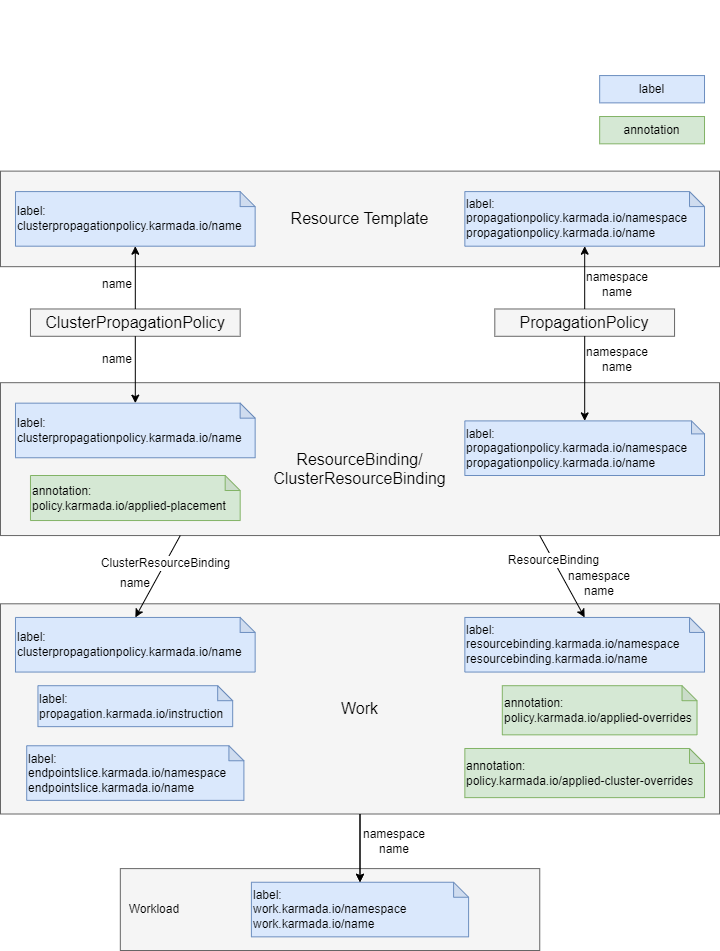

The diagram above was exported from draw.io. Its source (the exported page's mxGraphModel, read from the mxfile embedded in the PNG):
<mxGraphModel dx="1118" dy="790" grid="0" gridSize="10" guides="1" tooltips="1" connect="1" arrows="1" fold="1" page="1" pageScale="1" pageWidth="827" pageHeight="1169" math="0" shadow="0">
  <root>
    <mxCell id="0" />
    <mxCell id="1" parent="0" />
    <mxCell id="i_2lN-LVfjnNXAP57_Qb-129" value="" style="group;container=0;fontColor=#000000;" parent="1" vertex="1" connectable="0">
      <mxGeometry x="139.8875" y="70" width="389.4583333333333" height="122.84482758620689" as="geometry" />
    </mxCell>
    <mxCell id="i_2lN-LVfjnNXAP57_Qb-188" value="" style="group;fontSize=15;fontColor=#000000;" parent="1" vertex="1" connectable="0">
      <mxGeometry x="643.1875" y="145.07183908045977" width="104.85416666666669" height="109.19540229885057" as="geometry" />
    </mxCell>
    <mxCell id="i_2lN-LVfjnNXAP57_Qb-184" value="&lt;font style=&quot;font-size: 12px&quot;&gt;label&lt;/font&gt;" style="rounded=0;whiteSpace=wrap;html=1;labelBackgroundColor=none;fontSize=8;fillColor=#dae8fc;strokeColor=#6c8ebf;fontColor=#000000;" parent="i_2lN-LVfjnNXAP57_Qb-188" vertex="1">
      <mxGeometry x="14.979166666666666" width="104.85416666666669" height="27.29885057471264" as="geometry" />
    </mxCell>
    <mxCell id="i_2lN-LVfjnNXAP57_Qb-185" value="&lt;font style=&quot;font-size: 12px&quot;&gt;annotation&lt;/font&gt;" style="rounded=0;whiteSpace=wrap;html=1;labelBackgroundColor=none;fontSize=8;fillColor=#d5e8d4;strokeColor=#82b366;fontColor=#000000;" parent="i_2lN-LVfjnNXAP57_Qb-188" vertex="1">
      <mxGeometry x="14.979166666666666" y="40.94827586206896" width="104.85416666666669" height="27.29885057471264" as="geometry" />
    </mxCell>
    <mxCell id="i_2lN-LVfjnNXAP57_Qb-24" value="&lt;font style=&quot;font-size: 16px&quot;&gt;&lt;br&gt;ResourceBinding/&lt;br&gt;ClusterResourceBinding&lt;/font&gt;" style="rounded=0;whiteSpace=wrap;html=1;align=center;fillColor=#f5f5f5;strokeColor=#666666;fontColor=#000000;verticalAlign=middle;" parent="1" vertex="1">
      <mxGeometry x="59" y="452.183908045977" width="719" height="152.87356321839079" as="geometry" />
    </mxCell>
    <mxCell id="i_2lN-LVfjnNXAP57_Qb-75" value="&lt;font style=&quot;font-size: 16px&quot;&gt;Resource Template&lt;/font&gt;" style="rounded=0;whiteSpace=wrap;html=1;fontFamily=Helvetica;fontSize=8;align=center;labelBackgroundColor=none;fillColor=#f5f5f5;strokeColor=#666666;fontColor=#000000;" parent="1" vertex="1">
      <mxGeometry x="59" y="240.617816091954" width="719" height="95.54597701149424" as="geometry" />
    </mxCell>
    <mxCell id="i_2lN-LVfjnNXAP57_Qb-19" value="&lt;font style=&quot;font-size: 16px&quot;&gt;ClusterPropagationPolicy&lt;/font&gt;" style="rounded=0;whiteSpace=wrap;html=1;fillColor=#f5f5f5;strokeColor=#666666;fontColor=#000000;" parent="1" vertex="1">
      <mxGeometry x="88.95833333333333" y="378.47701149425285" width="209.70833333333337" height="27.29885057471264" as="geometry" />
    </mxCell>
    <UserObject label="&lt;div style=&quot;font-size: 12px&quot;&gt;&lt;font style=&quot;font-size: 12px&quot;&gt;label:&lt;/font&gt;&lt;/div&gt;&lt;font style=&quot;font-size: 12px&quot;&gt;propagationpolicy.karmada.io/namespace&lt;br&gt;propagationpolicy.karmada.io/name&lt;/font&gt;" link="propagationpolicy.karmada.io/namespacepropagationpolicy.karmada.io/name" id="i_2lN-LVfjnNXAP57_Qb-33">
      <mxCell style="shape=note;html=1;backgroundOutline=1;darkOpacity=0.05;rounded=0;fontSize=8;align=left;size=15;whiteSpace=wrap;fillColor=#dae8fc;strokeColor=#6c8ebf;fontColor=#000000;" parent="1" vertex="1">
        <mxGeometry x="523.3541666666667" y="261.0919540229885" width="239.66666666666666" height="54.59770114942528" as="geometry" />
      </mxCell>
    </UserObject>
    <UserObject label="&lt;div style=&quot;font-size: 12px&quot;&gt;&lt;font style=&quot;font-size: 12px&quot;&gt;label:&lt;/font&gt;&lt;/div&gt;&lt;div style=&quot;font-size: 12px&quot;&gt;&lt;font style=&quot;font-size: 12px&quot;&gt;clusterpropagationpolicy.karmada.io/name&lt;/font&gt;&lt;br&gt;&lt;/div&gt;" link="propagationpolicy.karmada.io/namespacepropagationpolicy.karmada.io/name" id="i_2lN-LVfjnNXAP57_Qb-38">
      <mxCell style="shape=note;html=1;backgroundOutline=1;darkOpacity=0.05;rounded=0;fontSize=8;align=left;size=15;whiteSpace=wrap;fillColor=#dae8fc;strokeColor=#6c8ebf;fontColor=#000000;" parent="1" vertex="1">
        <mxGeometry x="73.97916666666667" y="261.0919540229885" width="239.66666666666666" height="54.59770114942528" as="geometry" />
      </mxCell>
    </UserObject>
    <mxCell id="i_2lN-LVfjnNXAP57_Qb-48" value="&lt;font style=&quot;font-size: 16px&quot;&gt;PropagationPolicy&lt;/font&gt;" style="rounded=0;whiteSpace=wrap;html=1;fillColor=#f5f5f5;strokeColor=#666666;fontColor=#000000;" parent="1" vertex="1">
      <mxGeometry x="553.3125" y="378.47701149425285" width="179.75" height="27.29885057471264" as="geometry" />
    </mxCell>
    <UserObject label="&lt;div style=&quot;font-size: 12px;&quot;&gt;&lt;span style=&quot;font-size: 12px;&quot;&gt;label:&lt;/span&gt;&lt;/div&gt;&lt;div style=&quot;font-size: 12px;&quot;&gt;clusterpropagationpolicy.karmada.io/name&lt;br style=&quot;font-size: 12px;&quot;&gt;&lt;/div&gt;" link="propagationpolicy.karmada.io/namespacepropagationpolicy.karmada.io/name" id="i_2lN-LVfjnNXAP57_Qb-66">
      <mxCell style="shape=note;html=1;backgroundOutline=1;darkOpacity=0.05;rounded=0;fontSize=12;align=left;size=15;whiteSpace=wrap;fillColor=#dae8fc;strokeColor=#6c8ebf;fontColor=#000000;" parent="1" vertex="1">
        <mxGeometry x="73.97916666666667" y="472.65804597701145" width="239.66666666666666" height="54.59770114942528" as="geometry" />
      </mxCell>
    </UserObject>
    <UserObject label="&lt;div style=&quot;font-size: 12px;&quot;&gt;&lt;span style=&quot;font-size: 12px;&quot;&gt;label:&lt;/span&gt;&lt;/div&gt;propagationpolicy.karmada.io/namespace&lt;br style=&quot;font-size: 12px;&quot;&gt;propagationpolicy.karmada.io/name" link="propagationpolicy.karmada.io/namespacepropagationpolicy.karmada.io/name" id="i_2lN-LVfjnNXAP57_Qb-67">
      <mxCell style="shape=note;html=1;backgroundOutline=1;darkOpacity=0.05;rounded=0;fontSize=12;align=left;size=13;whiteSpace=wrap;fillColor=#dae8fc;strokeColor=#6c8ebf;fontColor=#000000;" parent="1" vertex="1">
        <mxGeometry x="523.3541666666667" y="490.40229885057465" width="239.66666666666666" height="54.59770114942528" as="geometry" />
      </mxCell>
    </UserObject>
    <UserObject label="&lt;div style=&quot;font-size: 12px;&quot;&gt;annotation:&lt;/div&gt;&lt;div style=&quot;font-size: 12px;&quot;&gt;policy.karmada.io/applied-placement&lt;br style=&quot;font-size: 12px;&quot;&gt;&lt;/div&gt;" link="propagationpolicy.karmada.io/namespacepropagationpolicy.karmada.io/name" id="i_2lN-LVfjnNXAP57_Qb-76">
      <mxCell style="shape=note;html=1;backgroundOutline=1;darkOpacity=0.05;rounded=0;fontSize=12;align=left;size=15;whiteSpace=wrap;fillColor=#d5e8d4;strokeColor=#82b366;fontColor=#000000;" parent="1" vertex="1">
        <mxGeometry x="88.95833333333333" y="545" width="209.70833333333337" height="45.04310344827586" as="geometry" />
      </mxCell>
    </UserObject>
    <mxCell id="i_2lN-LVfjnNXAP57_Qb-78" value="&lt;font style=&quot;font-size: 16px&quot;&gt;Work&lt;/font&gt;" style="rounded=0;whiteSpace=wrap;html=1;align=center;labelPosition=center;verticalLabelPosition=middle;verticalAlign=middle;fillColor=#f5f5f5;strokeColor=#666666;fontColor=#000000;" parent="1" vertex="1">
      <mxGeometry x="59" y="673.3045977011494" width="719" height="210.20114942528733" as="geometry" />
    </mxCell>
    <UserObject label="&lt;div style=&quot;font-size: 12px;&quot;&gt;&lt;span style=&quot;font-size: 12px;&quot;&gt;label:&lt;/span&gt;&lt;/div&gt;&lt;div style=&quot;font-size: 12px;&quot;&gt;clusterpropagationpolicy.karmada.io/name&lt;br style=&quot;font-size: 12px;&quot;&gt;&lt;/div&gt;" link="clusterresourcebinding.karmada.io/name" id="i_2lN-LVfjnNXAP57_Qb-83">
      <mxCell style="shape=note;html=1;backgroundOutline=1;darkOpacity=0.05;rounded=0;fontSize=12;align=left;size=15;whiteSpace=wrap;fillColor=#dae8fc;strokeColor=#6c8ebf;fontColor=#000000;" parent="1" vertex="1">
        <mxGeometry x="73.97916666666667" y="686.9540229885057" width="239.66666666666666" height="54.59770114942528" as="geometry" />
      </mxCell>
    </UserObject>
    <UserObject label="&lt;div style=&quot;font-size: 12px;&quot;&gt;&lt;span style=&quot;font-size: 12px;&quot;&gt;label:&lt;/span&gt;&lt;/div&gt;&lt;div style=&quot;font-size: 12px;&quot;&gt;&lt;div style=&quot;font-size: 12px;&quot;&gt;resourcebinding.karmada.io/namespace&lt;/div&gt;&lt;div style=&quot;font-size: 12px;&quot;&gt;resourcebinding.karmada.io/name&lt;/div&gt;&lt;/div&gt;" link="resourcebinding.karmada.io/namespace resourcebinding.karmada.io/name" id="i_2lN-LVfjnNXAP57_Qb-84">
      <mxCell style="shape=note;html=1;backgroundOutline=1;darkOpacity=0.05;rounded=0;fontSize=12;align=left;size=15;whiteSpace=wrap;fillColor=#dae8fc;strokeColor=#6c8ebf;fontColor=#000000;" parent="1" vertex="1">
        <mxGeometry x="523.3541666666667" y="686.9540229885057" width="239.66666666666666" height="54.59770114942528" as="geometry" />
      </mxCell>
    </UserObject>
    <mxCell id="i_2lN-LVfjnNXAP57_Qb-92" value="" style="endArrow=classic;html=1;fontFamily=Helvetica;fontSize=8;exitX=0.5;exitY=0;exitDx=0;exitDy=0;entryX=0.5;entryY=1;entryDx=0;entryDy=0;entryPerimeter=0;fontColor=#000000;" parent="1" source="i_2lN-LVfjnNXAP57_Qb-19" target="i_2lN-LVfjnNXAP57_Qb-38" edge="1">
      <mxGeometry x="59" y="240.617816091954" as="geometry">
        <mxPoint x="163.85416666666669" y="528.6206896551723" as="sourcePoint" />
        <mxPoint x="313.64583333333337" y="528.6206896551723" as="targetPoint" />
      </mxGeometry>
    </mxCell>
    <mxCell id="i_2lN-LVfjnNXAP57_Qb-95" value="" style="endArrow=classic;html=1;fontFamily=Helvetica;fontSize=8;exitX=0.5;exitY=1;exitDx=0;exitDy=0;entryX=0.5;entryY=0;entryDx=0;entryDy=0;entryPerimeter=0;fontColor=#000000;" parent="1" source="i_2lN-LVfjnNXAP57_Qb-19" target="i_2lN-LVfjnNXAP57_Qb-66" edge="1">
      <mxGeometry x="59" y="240.617816091954" as="geometry">
        <mxPoint x="163.85416666666669" y="528.6206896551723" as="sourcePoint" />
        <mxPoint x="313.64583333333337" y="528.6206896551723" as="targetPoint" />
      </mxGeometry>
    </mxCell>
    <mxCell id="i_2lN-LVfjnNXAP57_Qb-99" value="" style="endArrow=classic;html=1;fontFamily=Helvetica;fontSize=8;exitX=0.5;exitY=1;exitDx=0;exitDy=0;fontColor=#000000;" parent="1" source="i_2lN-LVfjnNXAP57_Qb-48" target="i_2lN-LVfjnNXAP57_Qb-67" edge="1">
      <mxGeometry x="59" y="240.617816091954" as="geometry">
        <mxPoint x="163.85416666666669" y="528.6206896551723" as="sourcePoint" />
        <mxPoint x="313.64583333333337" y="528.6206896551723" as="targetPoint" />
      </mxGeometry>
    </mxCell>
    <mxCell id="i_2lN-LVfjnNXAP57_Qb-101" value="" style="endArrow=classic;html=1;fontFamily=Helvetica;fontSize=8;exitX=0.5;exitY=0;exitDx=0;exitDy=0;fontColor=#000000;" parent="1" source="i_2lN-LVfjnNXAP57_Qb-48" target="i_2lN-LVfjnNXAP57_Qb-33" edge="1">
      <mxGeometry x="59" y="240.617816091954" as="geometry">
        <mxPoint x="163.85416666666669" y="528.6206896551723" as="sourcePoint" />
        <mxPoint x="313.64583333333337" y="528.6206896551723" as="targetPoint" />
      </mxGeometry>
    </mxCell>
    <mxCell id="i_2lN-LVfjnNXAP57_Qb-108" value="" style="endArrow=classic;html=1;fontFamily=Helvetica;fontSize=8;exitX=0.25;exitY=1;exitDx=0;exitDy=0;entryX=0.5;entryY=0;entryDx=0;entryDy=0;entryPerimeter=0;fontColor=#000000;" parent="1" source="i_2lN-LVfjnNXAP57_Qb-24" target="i_2lN-LVfjnNXAP57_Qb-83" edge="1">
      <mxGeometry x="59" y="240.617816091954" as="geometry">
        <mxPoint x="163.85416666666669" y="523.1609195402299" as="sourcePoint" />
        <mxPoint x="313.64583333333337" y="523.1609195402299" as="targetPoint" />
      </mxGeometry>
    </mxCell>
    <mxCell id="i_2lN-LVfjnNXAP57_Qb-110" value="ClusterResourceBinding" style="edgeLabel;html=1;align=center;verticalAlign=middle;resizable=0;points=[];fontSize=12;fontFamily=Helvetica;fontColor=#000000;" parent="i_2lN-LVfjnNXAP57_Qb-108" vertex="1" connectable="0">
      <mxGeometry x="-0.3445" relative="1" as="geometry">
        <mxPoint as="offset" />
      </mxGeometry>
    </mxCell>
    <mxCell id="i_2lN-LVfjnNXAP57_Qb-111" value="" style="endArrow=classic;html=1;fontFamily=Helvetica;fontSize=8;exitX=0.75;exitY=1;exitDx=0;exitDy=0;entryX=0.5;entryY=0;entryDx=0;entryDy=0;entryPerimeter=0;fontColor=#000000;" parent="1" source="i_2lN-LVfjnNXAP57_Qb-24" target="i_2lN-LVfjnNXAP57_Qb-84" edge="1">
      <mxGeometry x="59" y="240.617816091954" as="geometry">
        <mxPoint x="163.85416666666669" y="523.1609195402299" as="sourcePoint" />
        <mxPoint x="313.64583333333337" y="523.1609195402299" as="targetPoint" />
      </mxGeometry>
    </mxCell>
    <mxCell id="i_2lN-LVfjnNXAP57_Qb-113" value="&lt;font style=&quot;font-size: 12px&quot;&gt;ResourceBinding&lt;/font&gt;" style="edgeLabel;html=1;align=center;verticalAlign=middle;resizable=0;points=[];fontSize=8;fontFamily=Helvetica;fontColor=#000000;" parent="i_2lN-LVfjnNXAP57_Qb-111" vertex="1" connectable="0">
      <mxGeometry x="-0.4061" relative="1" as="geometry">
        <mxPoint as="offset" />
      </mxGeometry>
    </mxCell>
    <UserObject label="&lt;div style=&quot;font-size: 12px;&quot;&gt;&lt;span style=&quot;font-size: 12px;&quot;&gt;label:&lt;/span&gt;&lt;/div&gt;&lt;div style=&quot;font-size: 12px;&quot;&gt;propagation.karmada.io/instruction&lt;br style=&quot;font-size: 12px;&quot;&gt;&lt;/div&gt;" link="clusterresourcebinding.karmada.io/name" id="i_2lN-LVfjnNXAP57_Qb-114">
      <mxCell style="shape=note;html=1;backgroundOutline=1;darkOpacity=0.05;rounded=0;fontSize=12;align=left;size=15;whiteSpace=wrap;fillColor=#dae8fc;strokeColor=#6c8ebf;fontColor=#000000;" parent="1" vertex="1">
        <mxGeometry x="96.44791666666666" y="755.2011494252872" width="194.72916666666666" height="40.94827586206896" as="geometry" />
      </mxCell>
    </UserObject>
    <UserObject label="&lt;div style=&quot;font-size: 12px;&quot;&gt;&lt;span style=&quot;font-size: 12px;&quot;&gt;label:&lt;/span&gt;&lt;/div&gt;&lt;div style=&quot;font-size: 12px;&quot;&gt;&lt;div style=&quot;font-size: 12px;&quot;&gt;endpointslice.karmada.io/namespace&lt;/div&gt;&lt;div style=&quot;font-size: 12px;&quot;&gt;endpointslice.karmada.io/name&lt;/div&gt;&lt;/div&gt;" link="clusterresourcebinding.karmada.io/name" id="i_2lN-LVfjnNXAP57_Qb-116">
      <mxCell style="shape=note;html=1;backgroundOutline=1;darkOpacity=0.05;rounded=0;fontSize=12;align=left;size=15;whiteSpace=wrap;fillColor=#dae8fc;strokeColor=#6c8ebf;fontColor=#000000;" parent="1" vertex="1">
        <mxGeometry x="85.21354166666667" y="815.2586206896552" width="217.19791666666666" height="54.59770114942528" as="geometry" />
      </mxCell>
    </UserObject>
    <UserObject label="&lt;div style=&quot;font-size: 12px;&quot;&gt;annotation:&lt;/div&gt;&lt;div style=&quot;font-size: 12px;&quot;&gt;policy.karmada.io/applied-cluster-overrides&lt;br style=&quot;font-size: 12px;&quot;&gt;&lt;/div&gt;" link="clusterresourcebinding.karmada.io/name" id="i_2lN-LVfjnNXAP57_Qb-118">
      <mxCell style="shape=note;html=1;backgroundOutline=1;darkOpacity=0.05;rounded=0;fontSize=12;align=left;size=15;whiteSpace=wrap;fillColor=#d5e8d4;strokeColor=#82b366;fontColor=#000000;" parent="1" vertex="1">
        <mxGeometry x="523.3541666666667" y="817.9885057471264" width="239.66666666666666" height="49.137931034482754" as="geometry" />
      </mxCell>
    </UserObject>
    <UserObject label="&lt;div style=&quot;font-size: 12px;&quot;&gt;annotation:&lt;/div&gt;&lt;div style=&quot;font-size: 12px;&quot;&gt;policy.karmada.io/applied-overrides&lt;br style=&quot;font-size: 12px;&quot;&gt;&lt;/div&gt;" link="clusterresourcebinding.karmada.io/name" id="i_2lN-LVfjnNXAP57_Qb-120">
      <mxCell style="shape=note;html=1;backgroundOutline=1;darkOpacity=0.05;rounded=0;fontSize=12;align=left;size=15;whiteSpace=wrap;fillColor=#d5e8d4;strokeColor=#82b366;fontColor=#000000;" parent="1" vertex="1">
        <mxGeometry x="560.8020833333333" y="755.2011494252872" width="194.72916666666666" height="49.137931034482754" as="geometry" />
      </mxCell>
    </UserObject>
    <mxCell id="i_2lN-LVfjnNXAP57_Qb-122" value="&amp;nbsp; Workload" style="rounded=0;whiteSpace=wrap;html=1;align=left;labelPosition=center;verticalLabelPosition=middle;verticalAlign=middle;fillColor=#f5f5f5;strokeColor=#666666;fontColor=#000000;" parent="1" vertex="1">
      <mxGeometry x="178.83333333333331" y="938.103448275862" width="419.41666666666674" height="81.89655172413792" as="geometry" />
    </mxCell>
    <UserObject label="&lt;div style=&quot;font-size: 12px;&quot;&gt;&lt;span style=&quot;font-size: 12px;&quot;&gt;label:&lt;/span&gt;&lt;/div&gt;&lt;div style=&quot;font-size: 12px;&quot;&gt;&lt;div style=&quot;font-size: 12px;&quot;&gt;work.karmada.io/namespace&lt;/div&gt;&lt;div style=&quot;font-size: 12px;&quot;&gt;work.karmada.io/name&lt;/div&gt;&lt;/div&gt;" link="clusterresourcebinding.karmada.io/name" id="i_2lN-LVfjnNXAP57_Qb-123">
      <mxCell style="shape=note;html=1;backgroundOutline=1;darkOpacity=0.05;rounded=0;fontSize=12;align=left;size=15;whiteSpace=wrap;fillColor=#dae8fc;strokeColor=#6c8ebf;fontColor=#000000;" parent="1" vertex="1">
        <mxGeometry x="309.90104166666663" y="951.7528735632184" width="217.19791666666666" height="54.59770114942528" as="geometry" />
      </mxCell>
    </UserObject>
    <mxCell id="i_2lN-LVfjnNXAP57_Qb-131" value="" style="edgeStyle=none;rounded=0;orthogonalLoop=1;jettySize=auto;html=1;fontFamily=Helvetica;fontSize=8;fontColor=#000000;" parent="1" source="i_2lN-LVfjnNXAP57_Qb-78" target="i_2lN-LVfjnNXAP57_Qb-123" edge="1">
      <mxGeometry x="59" y="240.617816091954" as="geometry" />
    </mxCell>
    <mxCell id="i_2lN-LVfjnNXAP57_Qb-124" value="" style="endArrow=classic;html=1;fontFamily=Helvetica;fontSize=8;exitX=0.5;exitY=1;exitDx=0;exitDy=0;entryX=0.5;entryY=0;entryDx=0;entryDy=0;entryPerimeter=0;fontColor=#000000;" parent="1" source="i_2lN-LVfjnNXAP57_Qb-78" target="i_2lN-LVfjnNXAP57_Qb-123" edge="1">
      <mxGeometry x="59" y="240.617816091954" as="geometry">
        <mxPoint x="208.79166666666666" y="419.4252873563215" as="sourcePoint" />
        <mxPoint x="208.79166666666666" y="486.30747126436785" as="targetPoint" />
      </mxGeometry>
    </mxCell>
    <mxCell id="i_2lN-LVfjnNXAP57_Qb-136" value="&lt;font style=&quot;font-size: 12px&quot;&gt;name&lt;/font&gt;" style="text;html=1;strokeColor=none;fillColor=none;align=center;verticalAlign=middle;whiteSpace=wrap;rounded=0;labelBackgroundColor=none;fontSize=8;fontColor=#000000;" parent="1" vertex="1">
      <mxGeometry x="145.87916666666666" y="340.2586206896552" width="59.916666666666664" height="27.29885057471264" as="geometry" />
    </mxCell>
    <mxCell id="i_2lN-LVfjnNXAP57_Qb-176" value="&lt;font style=&quot;font-size: 12px&quot;&gt;name&lt;/font&gt;" style="text;html=1;strokeColor=none;fillColor=none;align=center;verticalAlign=middle;whiteSpace=wrap;rounded=0;labelBackgroundColor=none;fontSize=8;fontColor=#000000;" parent="1" vertex="1">
      <mxGeometry x="145.87916666666666" y="415.3304597701149" width="59.916666666666664" height="27.29885057471264" as="geometry" />
    </mxCell>
    <mxCell id="i_2lN-LVfjnNXAP57_Qb-177" value="&lt;font style=&quot;font-size: 12px&quot;&gt;namespace&lt;br&gt;name&lt;/font&gt;" style="text;html=1;strokeColor=none;fillColor=none;align=center;verticalAlign=middle;whiteSpace=wrap;rounded=0;labelBackgroundColor=none;fontSize=8;fontColor=#000000;" parent="1" vertex="1">
      <mxGeometry x="646.1833333333334" y="340.2586206896552" width="59.916666666666664" height="27.29885057471264" as="geometry" />
    </mxCell>
    <mxCell id="i_2lN-LVfjnNXAP57_Qb-179" value="&lt;font style=&quot;font-size: 12px&quot;&gt;namespace&lt;br&gt;name&lt;/font&gt;" style="text;html=1;strokeColor=none;fillColor=none;align=center;verticalAlign=middle;whiteSpace=wrap;rounded=0;labelBackgroundColor=none;fontSize=8;fontColor=#000000;" parent="1" vertex="1">
      <mxGeometry x="646.1833333333334" y="415.3304597701149" width="59.916666666666664" height="27.29885057471264" as="geometry" />
    </mxCell>
    <mxCell id="i_2lN-LVfjnNXAP57_Qb-180" value="namespace&lt;br style=&quot;font-size: 12px;&quot;&gt;name" style="text;html=1;strokeColor=none;fillColor=none;align=center;verticalAlign=middle;whiteSpace=wrap;rounded=0;labelBackgroundColor=none;fontSize=12;fontColor=#000000;" parent="1" vertex="1">
      <mxGeometry x="628.2083333333335" y="639.1810344827586" width="59.916666666666664" height="27.29885057471264" as="geometry" />
    </mxCell>
    <mxCell id="i_2lN-LVfjnNXAP57_Qb-181" value="namespace&lt;br style=&quot;font-size: 12px;&quot;&gt;name" style="text;html=1;strokeColor=none;fillColor=none;align=center;verticalAlign=middle;whiteSpace=wrap;rounded=0;labelBackgroundColor=none;fontSize=12;fontColor=#000000;" parent="1" vertex="1">
      <mxGeometry x="422.99375" y="897.1551724137931" width="59.916666666666664" height="27.29885057471264" as="geometry" />
    </mxCell>
    <mxCell id="i_2lN-LVfjnNXAP57_Qb-182" value="name" style="text;html=1;strokeColor=none;fillColor=none;align=center;verticalAlign=middle;whiteSpace=wrap;rounded=0;labelBackgroundColor=none;fontSize=12;fontColor=#000000;" parent="1" vertex="1">
      <mxGeometry x="163.85416666666669" y="639.1810344827586" width="59.916666666666664" height="27.29885057471264" as="geometry" />
    </mxCell>
  </root>
</mxGraphModel>